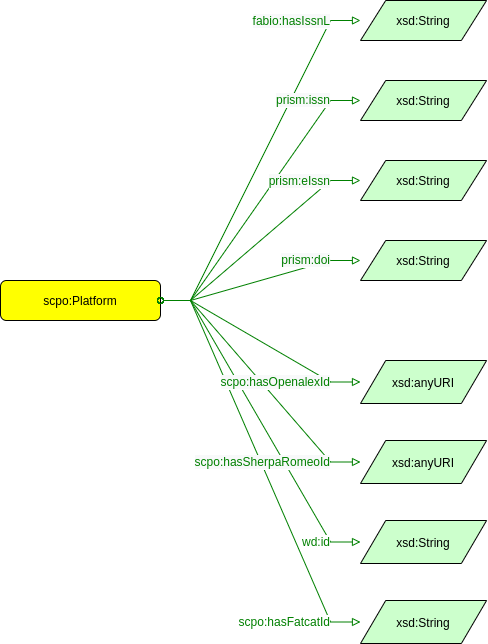

The diagram above was exported from draw.io. Its source (the exported page's mxGraphModel, read from the mxfile embedded in the PNG):
<mxGraphModel dx="1434" dy="876" grid="1" gridSize="10" guides="1" tooltips="1" connect="1" arrows="1" fold="1" page="0" pageScale="1" pageWidth="827" pageHeight="1169" background="none" math="0" shadow="0">
  <root>
    <mxCell id="0" />
    <mxCell id="1" parent="0" />
    <mxCell id="uXc9PLOgi6FMu5m9OY-l-2" value="scpo:Platform" style="graphMlID=n4;shape=rect;rounded=1;arcsize=30;fillColor=#ffff00;strokeColor=#000000;strokeWidth=1.0;fontFamily=Helvetica;" parent="1" vertex="1">
      <mxGeometry x="360" y="280" width="160" height="40" as="geometry" />
    </mxCell>
    <mxCell id="uXc9PLOgi6FMu5m9OY-l-8" value="xsd:String" style="graphMlID=n6;shape=parallelogram;fillColor=#ccffcc;strokeColor=#000000;strokeWidth=1.0" parent="1" vertex="1">
      <mxGeometry x="720" width="126.09" height="40" as="geometry" />
    </mxCell>
    <mxCell id="uXc9PLOgi6FMu5m9OY-l-11" value="xsd:String" style="graphMlID=n6;shape=parallelogram;fillColor=#ccffcc;strokeColor=#000000;strokeWidth=1.0" parent="1" vertex="1">
      <mxGeometry x="720" y="80" width="126.09" height="40" as="geometry" />
    </mxCell>
    <mxCell id="usg2qc-wE2mQrx90kM3m-1" value="xsd:anyURI" style="graphMlID=n6;shape=parallelogram;fillColor=#ccffcc;strokeColor=#000000;strokeWidth=1.0" parent="1" vertex="1">
      <mxGeometry x="720" y="360" width="126.0949682107173" height="43" as="geometry" />
    </mxCell>
    <mxCell id="lhMrlvGYys9Os50Xt3gn-1" value="" style="graphMlID=e2;rounded=0;endArrow=block;strokeColor=#008000;strokeWidth=1.0;startArrow=oval;startFill=0;endFill=0;edgeStyle=entityRelationEdgeStyle;" parent="1" source="uXc9PLOgi6FMu5m9OY-l-2" target="uXc9PLOgi6FMu5m9OY-l-8" edge="1">
      <mxGeometry relative="1" as="geometry">
        <mxPoint x="250" y="430" as="sourcePoint" />
        <mxPoint x="526.8107910156248" y="430.18034262995354" as="targetPoint" />
      </mxGeometry>
    </mxCell>
    <mxCell id="lhMrlvGYys9Os50Xt3gn-2" value="&lt;span style=&quot;color: rgb(0, 128, 0); font-size: 12px; background-color: rgb(248, 249, 250);&quot;&gt;fabio:hasIssnL&lt;/span&gt;" style="text;html=1;align=right;verticalAlign=middle;resizable=0;points=[];labelBackgroundColor=#ffffff;fontSize=12;fontFamily=Helvetica;" parent="lhMrlvGYys9Os50Xt3gn-1" vertex="1" connectable="0">
      <mxGeometry x="-0.0896" y="3" relative="1" as="geometry">
        <mxPoint x="80" y="-153" as="offset" />
      </mxGeometry>
    </mxCell>
    <mxCell id="IPl7vRSe11yOwly88ItS-1" value="xsd:String" style="graphMlID=n6;shape=parallelogram;fillColor=#ccffcc;strokeColor=#000000;strokeWidth=1.0" parent="1" vertex="1">
      <mxGeometry x="720" y="240" width="126.09" height="40" as="geometry" />
    </mxCell>
    <mxCell id="IPl7vRSe11yOwly88ItS-2" value="" style="graphMlID=e2;rounded=0;endArrow=block;strokeColor=#008000;strokeWidth=1.0;startArrow=oval;startFill=0;endFill=0;edgeStyle=entityRelationEdgeStyle;" parent="1" source="uXc9PLOgi6FMu5m9OY-l-2" target="IPl7vRSe11yOwly88ItS-1" edge="1">
      <mxGeometry relative="1" as="geometry">
        <mxPoint x="113.0078163136393" y="380" as="sourcePoint" />
        <mxPoint x="199.81079101562477" y="490.18034262995354" as="targetPoint" />
      </mxGeometry>
    </mxCell>
    <mxCell id="IPl7vRSe11yOwly88ItS-3" value="&lt;span style=&quot;color: rgb(0, 128, 0); font-size: 12px; background-color: rgb(248, 249, 250);&quot;&gt;prism:doi&lt;/span&gt;" style="text;html=1;align=right;verticalAlign=middle;resizable=0;points=[];labelBackgroundColor=#ffffff;fontSize=12;fontFamily=Helvetica;" parent="IPl7vRSe11yOwly88ItS-2" vertex="1" connectable="0">
      <mxGeometry x="-0.0896" y="3" relative="1" as="geometry">
        <mxPoint x="79" y="-20" as="offset" />
      </mxGeometry>
    </mxCell>
    <mxCell id="IPl7vRSe11yOwly88ItS-4" value="xsd:String" style="graphMlID=n6;shape=parallelogram;fillColor=#ccffcc;strokeColor=#000000;strokeWidth=1.0" parent="1" vertex="1">
      <mxGeometry x="720" y="520" width="126.0949682107173" height="43" as="geometry" />
    </mxCell>
    <mxCell id="IPl7vRSe11yOwly88ItS-5" value="" style="graphMlID=e2;rounded=0;endArrow=block;strokeColor=#008000;strokeWidth=1.0;startArrow=oval;startFill=0;endFill=0;edgeStyle=entityRelationEdgeStyle;" parent="1" source="uXc9PLOgi6FMu5m9OY-l-2" target="IPl7vRSe11yOwly88ItS-4" edge="1">
      <mxGeometry relative="1" as="geometry">
        <mxPoint x="263.0078163136393" y="380" as="sourcePoint" />
        <mxPoint x="349.8107910156248" y="490.18034262995354" as="targetPoint" />
      </mxGeometry>
    </mxCell>
    <mxCell id="IPl7vRSe11yOwly88ItS-6" value="&lt;span style=&quot;color: rgb(0, 128, 0); font-size: 12px;&quot;&gt;wd:id&lt;/span&gt;" style="text;html=1;align=right;verticalAlign=middle;resizable=0;points=[];labelBackgroundColor=default;fontSize=12;fontFamily=Helvetica;" parent="IPl7vRSe11yOwly88ItS-5" vertex="1" connectable="0">
      <mxGeometry x="-0.0896" y="3" relative="1" as="geometry">
        <mxPoint x="75" y="136" as="offset" />
      </mxGeometry>
    </mxCell>
    <mxCell id="IPl7vRSe11yOwly88ItS-7" value="xsd:String" style="graphMlID=n6;shape=parallelogram;fillColor=#ccffcc;strokeColor=#000000;strokeWidth=1.0" parent="1" vertex="1">
      <mxGeometry x="720" y="160" width="126.09" height="40" as="geometry" />
    </mxCell>
    <mxCell id="xd9QlA5LkdrfGByVIvqK-1" value="xsd:anyURI" style="graphMlID=n6;shape=parallelogram;fillColor=#ccffcc;strokeColor=#000000;strokeWidth=1.0" parent="1" vertex="1">
      <mxGeometry x="720" y="440" width="126.0949682107173" height="43" as="geometry" />
    </mxCell>
    <mxCell id="HXwgE8Hu7ghbENhlWL-Q-1" value="" style="graphMlID=e2;rounded=0;endArrow=block;strokeColor=#008000;strokeWidth=1.0;startArrow=oval;startFill=0;endFill=0;edgeStyle=entityRelationEdgeStyle;" parent="1" source="uXc9PLOgi6FMu5m9OY-l-2" target="uXc9PLOgi6FMu5m9OY-l-11" edge="1">
      <mxGeometry relative="1" as="geometry">
        <mxPoint x="450.0078163136393" y="330" as="sourcePoint" />
        <mxPoint x="450.0390815681965" y="410" as="targetPoint" />
      </mxGeometry>
    </mxCell>
    <mxCell id="HXwgE8Hu7ghbENhlWL-Q-2" value="&lt;span style=&quot;color: rgb(0, 128, 0); font-size: 12px; background-color: rgb(248, 249, 250);&quot;&gt;prism:issn&lt;br&gt;&lt;/span&gt;" style="text;html=1;align=right;verticalAlign=middle;resizable=0;points=[];labelBackgroundColor=#ffffff;fontSize=12;fontFamily=Helvetica;" parent="HXwgE8Hu7ghbENhlWL-Q-1" vertex="1" connectable="0">
      <mxGeometry x="-0.0896" y="3" relative="1" as="geometry">
        <mxPoint x="81" y="-110" as="offset" />
      </mxGeometry>
    </mxCell>
    <mxCell id="sisfyAjMkpbVOuqUAnno-1" value="xsd:String" style="graphMlID=n6;shape=parallelogram;fillColor=#ccffcc;strokeColor=#000000;strokeWidth=1.0" parent="1" vertex="1">
      <mxGeometry x="720" y="600" width="126.0949682107173" height="43" as="geometry" />
    </mxCell>
    <mxCell id="sisfyAjMkpbVOuqUAnno-2" value="" style="graphMlID=e2;rounded=0;endArrow=block;strokeColor=#008000;strokeWidth=1.0;startArrow=oval;startFill=0;endFill=0;edgeStyle=entityRelationEdgeStyle;" parent="1" source="uXc9PLOgi6FMu5m9OY-l-2" target="sisfyAjMkpbVOuqUAnno-1" edge="1">
      <mxGeometry relative="1" as="geometry">
        <mxPoint x="530" y="310" as="sourcePoint" />
        <mxPoint x="359.8107910156248" y="500.18034262995354" as="targetPoint" />
      </mxGeometry>
    </mxCell>
    <mxCell id="sisfyAjMkpbVOuqUAnno-3" value="&lt;span style=&quot;color: rgb(0, 128, 0); font-size: 12px;&quot;&gt;scpo:hasFatcatId&lt;/span&gt;" style="text;html=1;align=right;verticalAlign=middle;resizable=0;points=[];labelBackgroundColor=default;fontSize=12;fontFamily=Helvetica;" parent="sisfyAjMkpbVOuqUAnno-2" vertex="1" connectable="0">
      <mxGeometry x="-0.0896" y="3" relative="1" as="geometry">
        <mxPoint x="75" y="179" as="offset" />
      </mxGeometry>
    </mxCell>
    <mxCell id="IPl7vRSe11yOwly88ItS-8" value="" style="graphMlID=e2;rounded=0;endArrow=block;strokeColor=#008000;strokeWidth=1.0;startArrow=oval;startFill=0;endFill=0;edgeStyle=entityRelationEdgeStyle;" parent="1" source="uXc9PLOgi6FMu5m9OY-l-2" target="IPl7vRSe11yOwly88ItS-7" edge="1">
      <mxGeometry relative="1" as="geometry">
        <mxPoint x="353.0078163136393" y="443" as="sourcePoint" />
        <mxPoint x="439.8107910156248" y="553.1803426299535" as="targetPoint" />
      </mxGeometry>
    </mxCell>
    <mxCell id="IPl7vRSe11yOwly88ItS-9" value="&lt;span style=&quot;color: rgb(0, 128, 0); font-size: 12px; background-color: rgb(248, 249, 250);&quot;&gt;prism:eIssn&lt;/span&gt;" style="text;html=1;align=right;verticalAlign=middle;resizable=0;points=[];labelBackgroundColor=#ffffff;fontSize=12;fontFamily=Helvetica;" parent="IPl7vRSe11yOwly88ItS-8" vertex="1" connectable="0">
      <mxGeometry x="-0.0896" y="3" relative="1" as="geometry">
        <mxPoint x="80" y="-65" as="offset" />
      </mxGeometry>
    </mxCell>
    <mxCell id="xd9QlA5LkdrfGByVIvqK-2" value="" style="graphMlID=e2;rounded=0;endArrow=block;strokeColor=#008000;strokeWidth=1.0;startArrow=oval;startFill=0;endFill=0;edgeStyle=entityRelationEdgeStyle;" parent="1" source="uXc9PLOgi6FMu5m9OY-l-2" target="xd9QlA5LkdrfGByVIvqK-1" edge="1">
      <mxGeometry relative="1" as="geometry">
        <mxPoint x="533.0078163136393" y="480" as="sourcePoint" />
        <mxPoint x="619.8107910156248" y="590.1803426299535" as="targetPoint" />
      </mxGeometry>
    </mxCell>
    <mxCell id="xd9QlA5LkdrfGByVIvqK-3" value="&lt;span style=&quot;color: rgb(0, 128, 0); font-size: 12px; background-color: rgb(248, 249, 250);&quot;&gt;scpo:hasSherpaRomeoId&lt;/span&gt;" style="text;html=1;align=right;verticalAlign=middle;resizable=0;points=[];labelBackgroundColor=#ffffff;fontSize=12;fontFamily=Helvetica;" parent="xd9QlA5LkdrfGByVIvqK-2" vertex="1" connectable="0">
      <mxGeometry x="-0.0896" y="3" relative="1" as="geometry">
        <mxPoint x="76" y="92" as="offset" />
      </mxGeometry>
    </mxCell>
    <mxCell id="HXwgE8Hu7ghbENhlWL-Q-3" value="" style="graphMlID=e2;rounded=0;endArrow=block;strokeColor=#008000;strokeWidth=1.0;startArrow=oval;startFill=0;endFill=0;edgeStyle=entityRelationEdgeStyle;" parent="1" source="uXc9PLOgi6FMu5m9OY-l-2" target="usg2qc-wE2mQrx90kM3m-1" edge="1">
      <mxGeometry relative="1" as="geometry">
        <mxPoint x="460.0078163136393" y="340" as="sourcePoint" />
        <mxPoint x="460.0390815681965" y="420" as="targetPoint" />
      </mxGeometry>
    </mxCell>
    <mxCell id="HXwgE8Hu7ghbENhlWL-Q-4" value="&lt;span style=&quot;color: rgb(0, 128, 0); font-size: 12px; background-color: rgb(248, 249, 250);&quot;&gt;scpo:hasOpenalexId&lt;br&gt;&lt;/span&gt;" style="text;html=1;align=right;verticalAlign=middle;resizable=0;points=[];labelBackgroundColor=#ffffff;fontSize=12;fontFamily=Helvetica;" parent="HXwgE8Hu7ghbENhlWL-Q-3" vertex="1" connectable="0">
      <mxGeometry x="-0.0896" y="3" relative="1" as="geometry">
        <mxPoint x="77" y="48" as="offset" />
      </mxGeometry>
    </mxCell>
  </root>
</mxGraphModel>